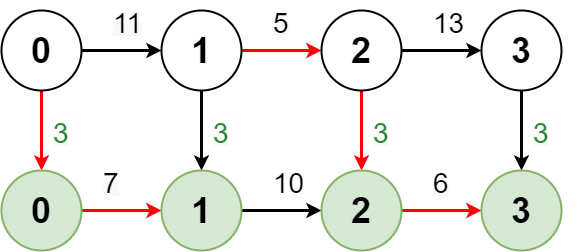

The diagram above was exported from draw.io. Its source (the exported page's mxGraphModel, read from the mxfile embedded in the PNG):
<mxGraphModel dx="1798" dy="2214" grid="1" gridSize="10" guides="1" tooltips="1" connect="1" arrows="1" fold="1" page="1" pageScale="1" pageWidth="850" pageHeight="1100" math="0" shadow="0">
  <root>
    <mxCell id="0" />
    <mxCell id="1" parent="0" />
    <mxCell id="4aVO9XdZGGDaAGwMV-xt-2" value="" style="edgeStyle=orthogonalEdgeStyle;rounded=0;orthogonalLoop=1;jettySize=auto;html=1;strokeWidth=3;strokeColor=#000000;" edge="1" parent="1" source="M9GOEuiwONn0rCt6y_De-2" target="4aVO9XdZGGDaAGwMV-xt-1">
      <mxGeometry relative="1" as="geometry" />
    </mxCell>
    <mxCell id="4aVO9XdZGGDaAGwMV-xt-8" value="" style="edgeStyle=orthogonalEdgeStyle;rounded=0;orthogonalLoop=1;jettySize=auto;html=1;strokeWidth=3;fillColor=#d5e8d4;strokeColor=#FF0000;" edge="1" parent="1" source="M9GOEuiwONn0rCt6y_De-2" target="4aVO9XdZGGDaAGwMV-xt-7">
      <mxGeometry relative="1" as="geometry" />
    </mxCell>
    <mxCell id="M9GOEuiwONn0rCt6y_De-2" value="0" style="ellipse;whiteSpace=wrap;html=1;aspect=fixed;strokeWidth=2;fontSize=36;fontStyle=1;shadow=0;" parent="1" vertex="1">
      <mxGeometry x="140" y="-250" width="80" height="80" as="geometry" />
    </mxCell>
    <mxCell id="4aVO9XdZGGDaAGwMV-xt-4" value="" style="edgeStyle=orthogonalEdgeStyle;rounded=0;orthogonalLoop=1;jettySize=auto;html=1;strokeWidth=3;strokeColor=#FF0000;" edge="1" parent="1" source="4aVO9XdZGGDaAGwMV-xt-1" target="4aVO9XdZGGDaAGwMV-xt-3">
      <mxGeometry relative="1" as="geometry" />
    </mxCell>
    <mxCell id="4aVO9XdZGGDaAGwMV-xt-21" value="" style="edgeStyle=orthogonalEdgeStyle;rounded=0;orthogonalLoop=1;jettySize=auto;html=1;strokeWidth=3;fillColor=#d5e8d4;strokeColor=#000000;" edge="1" parent="1" source="4aVO9XdZGGDaAGwMV-xt-1" target="4aVO9XdZGGDaAGwMV-xt-13">
      <mxGeometry relative="1" as="geometry" />
    </mxCell>
    <mxCell id="4aVO9XdZGGDaAGwMV-xt-1" value="1" style="ellipse;whiteSpace=wrap;html=1;aspect=fixed;strokeWidth=2;fontSize=36;fontStyle=1;shadow=0;" vertex="1" parent="1">
      <mxGeometry x="300" y="-250" width="80" height="80" as="geometry" />
    </mxCell>
    <mxCell id="4aVO9XdZGGDaAGwMV-xt-6" value="" style="edgeStyle=orthogonalEdgeStyle;rounded=0;orthogonalLoop=1;jettySize=auto;html=1;strokeWidth=3;strokeColor=#000000;" edge="1" parent="1" source="4aVO9XdZGGDaAGwMV-xt-3" target="4aVO9XdZGGDaAGwMV-xt-5">
      <mxGeometry relative="1" as="geometry" />
    </mxCell>
    <mxCell id="4aVO9XdZGGDaAGwMV-xt-22" value="" style="edgeStyle=orthogonalEdgeStyle;rounded=0;orthogonalLoop=1;jettySize=auto;html=1;strokeWidth=3;fillColor=#d5e8d4;strokeColor=#FF0000;" edge="1" parent="1" source="4aVO9XdZGGDaAGwMV-xt-3" target="4aVO9XdZGGDaAGwMV-xt-15">
      <mxGeometry relative="1" as="geometry" />
    </mxCell>
    <mxCell id="4aVO9XdZGGDaAGwMV-xt-3" value="2" style="ellipse;whiteSpace=wrap;html=1;aspect=fixed;strokeWidth=2;fontSize=36;fontStyle=1;shadow=0;" vertex="1" parent="1">
      <mxGeometry x="460" y="-250" width="80" height="80" as="geometry" />
    </mxCell>
    <mxCell id="4aVO9XdZGGDaAGwMV-xt-23" value="" style="edgeStyle=orthogonalEdgeStyle;rounded=0;orthogonalLoop=1;jettySize=auto;html=1;strokeWidth=3;fillColor=#d5e8d4;strokeColor=#000000;" edge="1" parent="1" source="4aVO9XdZGGDaAGwMV-xt-5" target="4aVO9XdZGGDaAGwMV-xt-17">
      <mxGeometry relative="1" as="geometry" />
    </mxCell>
    <mxCell id="4aVO9XdZGGDaAGwMV-xt-5" value="3" style="ellipse;whiteSpace=wrap;html=1;aspect=fixed;strokeWidth=2;fontSize=36;fontStyle=1;shadow=0;" vertex="1" parent="1">
      <mxGeometry x="620" y="-250" width="80" height="80" as="geometry" />
    </mxCell>
    <mxCell id="4aVO9XdZGGDaAGwMV-xt-14" value="" style="edgeStyle=orthogonalEdgeStyle;rounded=0;orthogonalLoop=1;jettySize=auto;html=1;strokeWidth=3;strokeColor=#FF0000;" edge="1" parent="1" source="4aVO9XdZGGDaAGwMV-xt-7" target="4aVO9XdZGGDaAGwMV-xt-13">
      <mxGeometry relative="1" as="geometry" />
    </mxCell>
    <mxCell id="4aVO9XdZGGDaAGwMV-xt-7" value="0" style="ellipse;whiteSpace=wrap;html=1;aspect=fixed;strokeWidth=2;fontSize=36;fontStyle=1;shadow=0;fillColor=#d5e8d4;strokeColor=#82b366;" vertex="1" parent="1">
      <mxGeometry x="140" y="-90" width="80" height="80" as="geometry" />
    </mxCell>
    <mxCell id="4aVO9XdZGGDaAGwMV-xt-16" value="" style="edgeStyle=orthogonalEdgeStyle;rounded=0;orthogonalLoop=1;jettySize=auto;html=1;strokeWidth=3;strokeColor=#000000;" edge="1" parent="1" source="4aVO9XdZGGDaAGwMV-xt-13" target="4aVO9XdZGGDaAGwMV-xt-15">
      <mxGeometry relative="1" as="geometry" />
    </mxCell>
    <mxCell id="4aVO9XdZGGDaAGwMV-xt-13" value="1" style="ellipse;whiteSpace=wrap;html=1;aspect=fixed;strokeWidth=2;fontSize=36;fontStyle=1;shadow=0;fillColor=#d5e8d4;strokeColor=#82b366;" vertex="1" parent="1">
      <mxGeometry x="300" y="-90" width="80" height="80" as="geometry" />
    </mxCell>
    <mxCell id="4aVO9XdZGGDaAGwMV-xt-18" value="" style="edgeStyle=orthogonalEdgeStyle;rounded=0;orthogonalLoop=1;jettySize=auto;html=1;strokeWidth=3;strokeColor=#FF0000;" edge="1" parent="1" source="4aVO9XdZGGDaAGwMV-xt-15" target="4aVO9XdZGGDaAGwMV-xt-17">
      <mxGeometry relative="1" as="geometry" />
    </mxCell>
    <mxCell id="4aVO9XdZGGDaAGwMV-xt-15" value="2" style="ellipse;whiteSpace=wrap;html=1;aspect=fixed;strokeWidth=2;fontSize=36;fontStyle=1;shadow=0;fillColor=#d5e8d4;strokeColor=#82b366;" vertex="1" parent="1">
      <mxGeometry x="460" y="-90" width="80" height="80" as="geometry" />
    </mxCell>
    <mxCell id="4aVO9XdZGGDaAGwMV-xt-17" value="3" style="ellipse;whiteSpace=wrap;html=1;aspect=fixed;strokeWidth=2;fontSize=36;fontStyle=1;shadow=0;fillColor=#d5e8d4;strokeColor=#82b366;" vertex="1" parent="1">
      <mxGeometry x="620" y="-90" width="80" height="80" as="geometry" />
    </mxCell>
    <mxCell id="4aVO9XdZGGDaAGwMV-xt-26" value="&lt;span style=&quot;font-family: Helvetica; font-style: normal; font-variant-ligatures: normal; font-variant-caps: normal; letter-spacing: normal; orphans: 2; text-align: center; text-indent: 0px; text-transform: none; widows: 2; word-spacing: 0px; -webkit-text-stroke-width: 0px; background-color: rgb(248, 249, 250); text-decoration-thickness: initial; text-decoration-style: initial; text-decoration-color: initial; float: none; display: inline !important;&quot;&gt;&lt;font color=&quot;#318539&quot; style=&quot;font-size: 28px;&quot;&gt;3&lt;/font&gt;&lt;/span&gt;" style="text;whiteSpace=wrap;html=1;" vertex="1" parent="1">
      <mxGeometry x="190" y="-150" width="50" height="70" as="geometry" />
    </mxCell>
    <mxCell id="4aVO9XdZGGDaAGwMV-xt-27" value="&lt;span style=&quot;font-family: Helvetica; font-style: normal; font-variant-ligatures: normal; font-variant-caps: normal; letter-spacing: normal; orphans: 2; text-align: center; text-indent: 0px; text-transform: none; widows: 2; word-spacing: 0px; -webkit-text-stroke-width: 0px; background-color: rgb(248, 249, 250); text-decoration-thickness: initial; text-decoration-style: initial; text-decoration-color: initial; float: none; display: inline !important;&quot;&gt;&lt;font color=&quot;#318539&quot; style=&quot;font-size: 28px;&quot;&gt;3&lt;/font&gt;&lt;/span&gt;" style="text;whiteSpace=wrap;html=1;" vertex="1" parent="1">
      <mxGeometry x="350" y="-150" width="50" height="70" as="geometry" />
    </mxCell>
    <mxCell id="4aVO9XdZGGDaAGwMV-xt-28" value="&lt;span style=&quot;font-family: Helvetica; font-style: normal; font-variant-ligatures: normal; font-variant-caps: normal; letter-spacing: normal; orphans: 2; text-align: center; text-indent: 0px; text-transform: none; widows: 2; word-spacing: 0px; -webkit-text-stroke-width: 0px; background-color: rgb(248, 249, 250); text-decoration-thickness: initial; text-decoration-style: initial; text-decoration-color: initial; float: none; display: inline !important;&quot;&gt;&lt;font color=&quot;#318539&quot; style=&quot;font-size: 28px;&quot;&gt;3&lt;/font&gt;&lt;/span&gt;" style="text;whiteSpace=wrap;html=1;" vertex="1" parent="1">
      <mxGeometry x="670" y="-150" width="50" height="70" as="geometry" />
    </mxCell>
    <mxCell id="4aVO9XdZGGDaAGwMV-xt-29" value="&lt;span style=&quot;font-family: Helvetica; font-style: normal; font-variant-ligatures: normal; font-variant-caps: normal; letter-spacing: normal; orphans: 2; text-align: center; text-indent: 0px; text-transform: none; widows: 2; word-spacing: 0px; -webkit-text-stroke-width: 0px; background-color: rgb(248, 249, 250); text-decoration-thickness: initial; text-decoration-style: initial; text-decoration-color: initial; float: none; display: inline !important;&quot;&gt;&lt;font color=&quot;#318539&quot; style=&quot;font-size: 28px;&quot;&gt;3&lt;/font&gt;&lt;/span&gt;" style="text;whiteSpace=wrap;html=1;" vertex="1" parent="1">
      <mxGeometry x="510" y="-150" width="50" height="70" as="geometry" />
    </mxCell>
    <mxCell id="4aVO9XdZGGDaAGwMV-xt-31" value="&lt;span style=&quot;font-family: Helvetica; font-style: normal; font-variant-ligatures: normal; font-variant-caps: normal; letter-spacing: normal; orphans: 2; text-align: center; text-indent: 0px; text-transform: none; widows: 2; word-spacing: 0px; -webkit-text-stroke-width: 0px; background-color: rgb(248, 249, 250); text-decoration-thickness: initial; text-decoration-style: initial; text-decoration-color: initial; float: none; display: inline !important;&quot;&gt;&lt;font style=&quot;font-size: 28px;&quot;&gt;11&lt;/font&gt;&lt;/span&gt;" style="text;whiteSpace=wrap;html=1;" vertex="1" parent="1">
      <mxGeometry x="250" y="-260" width="50" height="70" as="geometry" />
    </mxCell>
    <mxCell id="4aVO9XdZGGDaAGwMV-xt-33" value="&lt;div style=&quot;text-align: center;&quot;&gt;&lt;span style=&quot;background-color: initial; font-size: 28px;&quot;&gt;13&lt;/span&gt;&lt;/div&gt;" style="text;whiteSpace=wrap;html=1;" vertex="1" parent="1">
      <mxGeometry x="570" y="-260" width="50" height="70" as="geometry" />
    </mxCell>
    <mxCell id="4aVO9XdZGGDaAGwMV-xt-34" value="&lt;span style=&quot;font-family: Helvetica; font-style: normal; font-variant-ligatures: normal; font-variant-caps: normal; letter-spacing: normal; orphans: 2; text-align: center; text-indent: 0px; text-transform: none; widows: 2; word-spacing: 0px; -webkit-text-stroke-width: 0px; background-color: rgb(248, 249, 250); text-decoration-thickness: initial; text-decoration-style: initial; text-decoration-color: initial; float: none; display: inline !important;&quot;&gt;&lt;font style=&quot;font-size: 28px;&quot;&gt;5&lt;/font&gt;&lt;/span&gt;" style="text;whiteSpace=wrap;html=1;" vertex="1" parent="1">
      <mxGeometry x="410" y="-260" width="50" height="70" as="geometry" />
    </mxCell>
    <mxCell id="4aVO9XdZGGDaAGwMV-xt-39" value="&lt;span style=&quot;font-family: Helvetica; font-style: normal; font-variant-ligatures: normal; font-variant-caps: normal; letter-spacing: normal; orphans: 2; text-align: center; text-indent: 0px; text-transform: none; widows: 2; word-spacing: 0px; -webkit-text-stroke-width: 0px; background-color: rgb(248, 249, 250); text-decoration-thickness: initial; text-decoration-style: initial; text-decoration-color: initial; float: none; display: inline !important;&quot;&gt;&lt;font style=&quot;font-size: 28px;&quot;&gt;7&lt;/font&gt;&lt;/span&gt;" style="text;whiteSpace=wrap;html=1;" vertex="1" parent="1">
      <mxGeometry x="240" y="-100" width="50" height="70" as="geometry" />
    </mxCell>
    <mxCell id="4aVO9XdZGGDaAGwMV-xt-40" value="&lt;div style=&quot;text-align: center;&quot;&gt;&lt;span style=&quot;background-color: initial; font-size: 28px;&quot;&gt;10&lt;/span&gt;&lt;/div&gt;" style="text;whiteSpace=wrap;html=1;" vertex="1" parent="1">
      <mxGeometry x="410" y="-100" width="50" height="70" as="geometry" />
    </mxCell>
    <mxCell id="4aVO9XdZGGDaAGwMV-xt-41" value="&lt;span style=&quot;font-family: Helvetica; font-style: normal; font-variant-ligatures: normal; font-variant-caps: normal; letter-spacing: normal; orphans: 2; text-align: center; text-indent: 0px; text-transform: none; widows: 2; word-spacing: 0px; -webkit-text-stroke-width: 0px; background-color: rgb(248, 249, 250); text-decoration-thickness: initial; text-decoration-style: initial; text-decoration-color: initial; float: none; display: inline !important;&quot;&gt;&lt;font style=&quot;font-size: 28px;&quot;&gt;6&lt;/font&gt;&lt;/span&gt;" style="text;whiteSpace=wrap;html=1;" vertex="1" parent="1">
      <mxGeometry x="570" y="-100" width="50" height="70" as="geometry" />
    </mxCell>
  </root>
</mxGraphModel>